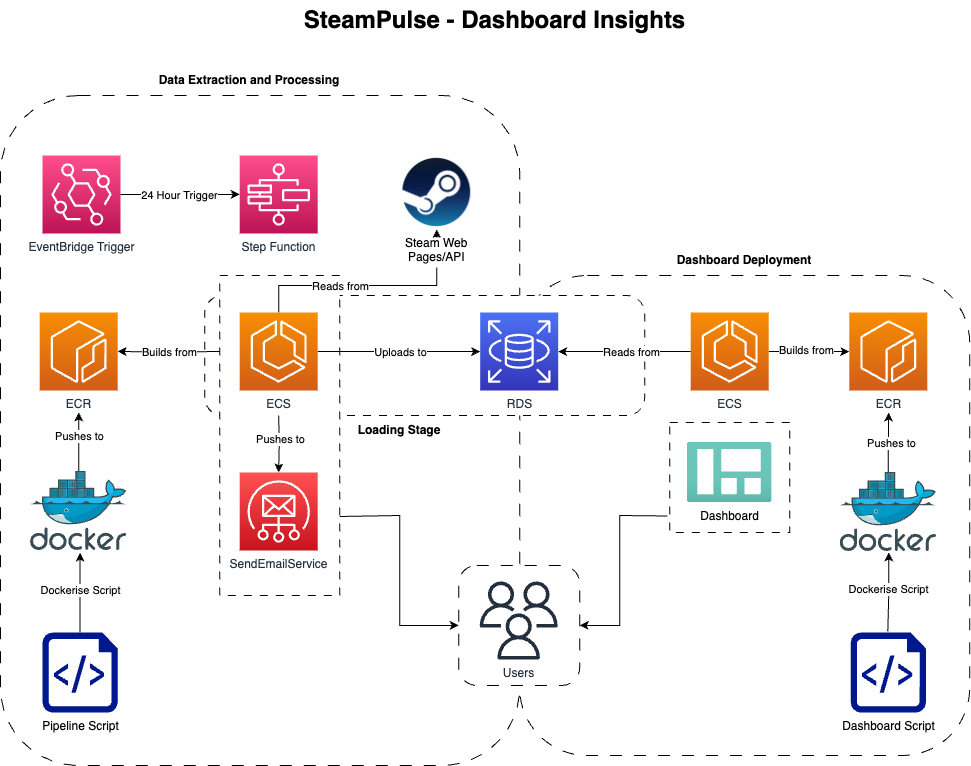

The diagram above was exported from draw.io. Its source (the exported page's mxGraphModel, read from the mxfile embedded in the PNG):
<mxGraphModel dx="1728" dy="2647" grid="1" gridSize="10" guides="1" tooltips="1" connect="1" arrows="1" fold="1" page="1" pageScale="1" pageWidth="1169" pageHeight="827" math="0" shadow="0">
  <root>
    <mxCell id="0" />
    <mxCell id="1" parent="0" />
    <mxCell id="qZ4WkI839Gy-iAHF7Q_B-92" value="" style="rounded=1;whiteSpace=wrap;html=1;dashed=1;dashPattern=12 12;fillColor=default;glass=0;" vertex="1" parent="1">
      <mxGeometry x="639.2" y="-680" width="450" height="480" as="geometry" />
    </mxCell>
    <mxCell id="qZ4WkI839Gy-iAHF7Q_B-90" value="" style="rounded=0;whiteSpace=wrap;html=1;dashed=1;dashPattern=8 8;" vertex="1" parent="1">
      <mxGeometry x="789.2" y="-533" width="120" height="110" as="geometry" />
    </mxCell>
    <mxCell id="qZ4WkI839Gy-iAHF7Q_B-67" value="" style="rounded=1;whiteSpace=wrap;html=1;fillColor=default;dashed=1;dashPattern=12 12;" vertex="1" parent="1">
      <mxGeometry x="120" y="-860" width="519.2" height="670" as="geometry" />
    </mxCell>
    <mxCell id="qZ4WkI839Gy-iAHF7Q_B-70" value="" style="rounded=1;whiteSpace=wrap;html=1;fillColor=default;dashed=1;dashPattern=8 8;glass=0;" vertex="1" parent="1">
      <mxGeometry x="324.2" y="-660" width="440" height="120" as="geometry" />
    </mxCell>
    <mxCell id="qZ4WkI839Gy-iAHF7Q_B-27" value="" style="rounded=0;whiteSpace=wrap;html=1;strokeWidth=1;perimeterSpacing=10;dashed=1;fillColor=default;glass=0;shadow=0;dashPattern=8 8;" vertex="1" parent="1">
      <mxGeometry x="339.2" y="-680" width="120" height="320" as="geometry" />
    </mxCell>
    <mxCell id="qZ4WkI839Gy-iAHF7Q_B-1" value="EventBridge Trigger" style="sketch=0;points=[[0,0,0],[0.25,0,0],[0.5,0,0],[0.75,0,0],[1,0,0],[0,1,0],[0.25,1,0],[0.5,1,0],[0.75,1,0],[1,1,0],[0,0.25,0],[0,0.5,0],[0,0.75,0],[1,0.25,0],[1,0.5,0],[1,0.75,0]];outlineConnect=0;fontColor=#232F3E;gradientColor=#FF4F8B;gradientDirection=north;fillColor=#BC1356;strokeColor=#ffffff;dashed=0;verticalLabelPosition=bottom;verticalAlign=top;align=center;html=1;fontSize=12;fontStyle=0;aspect=fixed;shape=mxgraph.aws4.resourceIcon;resIcon=mxgraph.aws4.eventbridge;" vertex="1" parent="1">
      <mxGeometry x="161.99999999999994" y="-800" width="78" height="78" as="geometry" />
    </mxCell>
    <mxCell id="qZ4WkI839Gy-iAHF7Q_B-2" value="" style="endArrow=classic;html=1;rounded=0;exitX=1;exitY=0.5;exitDx=0;exitDy=0;exitPerimeter=0;entryX=0;entryY=0.5;entryDx=0;entryDy=0;entryPerimeter=0;" edge="1" parent="1" source="qZ4WkI839Gy-iAHF7Q_B-1" target="qZ4WkI839Gy-iAHF7Q_B-4">
      <mxGeometry width="50" height="50" relative="1" as="geometry">
        <mxPoint x="619.2" y="-381" as="sourcePoint" />
        <mxPoint x="399.2" y="-761" as="targetPoint" />
      </mxGeometry>
    </mxCell>
    <mxCell id="qZ4WkI839Gy-iAHF7Q_B-3" value="24 Hour Trigger" style="edgeLabel;html=1;align=center;verticalAlign=middle;resizable=0;points=[];" vertex="1" connectable="0" parent="qZ4WkI839Gy-iAHF7Q_B-2">
      <mxGeometry x="-0.1706" y="-1" relative="1" as="geometry">
        <mxPoint x="10" y="-1" as="offset" />
      </mxGeometry>
    </mxCell>
    <mxCell id="qZ4WkI839Gy-iAHF7Q_B-4" value="Step Function" style="sketch=0;points=[[0,0,0],[0.25,0,0],[0.5,0,0],[0.75,0,0],[1,0,0],[0,1,0],[0.25,1,0],[0.5,1,0],[0.75,1,0],[1,1,0],[0,0.25,0],[0,0.5,0],[0,0.75,0],[1,0.25,0],[1,0.5,0],[1,0.75,0]];outlineConnect=0;fontColor=#232F3E;gradientColor=#FF4F8B;gradientDirection=north;fillColor=#BC1356;strokeColor=#ffffff;dashed=0;verticalLabelPosition=bottom;verticalAlign=top;align=center;html=1;fontSize=12;fontStyle=0;aspect=fixed;shape=mxgraph.aws4.resourceIcon;resIcon=mxgraph.aws4.step_functions;" vertex="1" parent="1">
      <mxGeometry x="359.2" y="-800" width="78" height="78" as="geometry" />
    </mxCell>
    <mxCell id="qZ4WkI839Gy-iAHF7Q_B-18" style="edgeStyle=orthogonalEdgeStyle;rounded=0;orthogonalLoop=1;jettySize=auto;html=1;" edge="1" parent="1" source="qZ4WkI839Gy-iAHF7Q_B-6">
      <mxGeometry relative="1" as="geometry">
        <mxPoint x="198.2" y="-543" as="targetPoint" />
      </mxGeometry>
    </mxCell>
    <mxCell id="qZ4WkI839Gy-iAHF7Q_B-29" value="Pushes to" style="edgeLabel;html=1;align=center;verticalAlign=middle;resizable=0;points=[];" vertex="1" connectable="0" parent="qZ4WkI839Gy-iAHF7Q_B-18">
      <mxGeometry x="0.1988" relative="1" as="geometry">
        <mxPoint as="offset" />
      </mxGeometry>
    </mxCell>
    <mxCell id="qZ4WkI839Gy-iAHF7Q_B-6" value="" style="image;sketch=0;aspect=fixed;html=1;points=[];align=center;fontSize=12;image=img/lib/mscae/Docker.svg;" vertex="1" parent="1">
      <mxGeometry x="150.03" y="-484" width="96.35" height="79" as="geometry" />
    </mxCell>
    <mxCell id="qZ4WkI839Gy-iAHF7Q_B-7" value="&lt;font style=&quot;font-size: 24px;&quot;&gt;SteamPulse - Dashboard Insights&lt;/font&gt;" style="text;html=1;align=center;verticalAlign=middle;resizable=0;points=[];autosize=1;strokeColor=none;fillColor=none;fontStyle=1" vertex="1" parent="1">
      <mxGeometry x="414.05999999999995" y="-955" width="400" height="40" as="geometry" />
    </mxCell>
    <mxCell id="qZ4WkI839Gy-iAHF7Q_B-68" style="edgeStyle=orthogonalEdgeStyle;rounded=0;orthogonalLoop=1;jettySize=auto;html=1;" edge="1" parent="1" target="qZ4WkI839Gy-iAHF7Q_B-9">
      <mxGeometry relative="1" as="geometry">
        <mxPoint x="398.2" y="-540" as="sourcePoint" />
      </mxGeometry>
    </mxCell>
    <mxCell id="qZ4WkI839Gy-iAHF7Q_B-69" value="Pushes to" style="edgeLabel;html=1;align=center;verticalAlign=middle;resizable=0;points=[];" vertex="1" connectable="0" parent="qZ4WkI839Gy-iAHF7Q_B-68">
      <mxGeometry x="-0.1704" y="1" relative="1" as="geometry">
        <mxPoint as="offset" />
      </mxGeometry>
    </mxCell>
    <mxCell id="qZ4WkI839Gy-iAHF7Q_B-95" value="" style="edgeStyle=orthogonalEdgeStyle;rounded=0;orthogonalLoop=1;jettySize=auto;html=1;" edge="1" parent="1" source="qZ4WkI839Gy-iAHF7Q_B-8" target="qZ4WkI839Gy-iAHF7Q_B-45">
      <mxGeometry relative="1" as="geometry">
        <mxPoint x="517.2" y="-604" as="targetPoint" />
        <Array as="points">
          <mxPoint x="398.2" y="-670" />
          <mxPoint x="556.2" y="-670" />
        </Array>
      </mxGeometry>
    </mxCell>
    <mxCell id="qZ4WkI839Gy-iAHF7Q_B-100" value="Reads from" style="edgeLabel;html=1;align=center;verticalAlign=middle;resizable=0;points=[];" vertex="1" connectable="0" parent="qZ4WkI839Gy-iAHF7Q_B-95">
      <mxGeometry x="-0.1079" y="3" relative="1" as="geometry">
        <mxPoint x="-19" y="3" as="offset" />
      </mxGeometry>
    </mxCell>
    <mxCell id="qZ4WkI839Gy-iAHF7Q_B-103" value="" style="edgeStyle=orthogonalEdgeStyle;rounded=0;orthogonalLoop=1;jettySize=auto;html=1;" edge="1" parent="1" source="qZ4WkI839Gy-iAHF7Q_B-8" target="qZ4WkI839Gy-iAHF7Q_B-23">
      <mxGeometry relative="1" as="geometry">
        <mxPoint x="517.2" y="-604" as="targetPoint" />
      </mxGeometry>
    </mxCell>
    <mxCell id="qZ4WkI839Gy-iAHF7Q_B-104" value="Uploads to" style="edgeLabel;html=1;align=center;verticalAlign=middle;resizable=0;points=[];" vertex="1" connectable="0" parent="qZ4WkI839Gy-iAHF7Q_B-103">
      <mxGeometry x="-0.0174" y="-3" relative="1" as="geometry">
        <mxPoint x="2" y="-3" as="offset" />
      </mxGeometry>
    </mxCell>
    <mxCell id="qZ4WkI839Gy-iAHF7Q_B-8" value="ECS" style="sketch=0;points=[[0,0,0],[0.25,0,0],[0.5,0,0],[0.75,0,0],[1,0,0],[0,1,0],[0.25,1,0],[0.5,1,0],[0.75,1,0],[1,1,0],[0,0.25,0],[0,0.5,0],[0,0.75,0],[1,0.25,0],[1,0.5,0],[1,0.75,0]];outlineConnect=0;fontColor=#232F3E;gradientColor=#F78E04;gradientDirection=north;fillColor=#D05C17;strokeColor=#ffffff;dashed=0;verticalLabelPosition=bottom;verticalAlign=top;align=center;html=1;fontSize=12;fontStyle=0;aspect=fixed;shape=mxgraph.aws4.resourceIcon;resIcon=mxgraph.aws4.ecs;" vertex="1" parent="1">
      <mxGeometry x="359.2" y="-643" width="78" height="78" as="geometry" />
    </mxCell>
    <mxCell id="qZ4WkI839Gy-iAHF7Q_B-9" value="SendEmailService" style="sketch=0;points=[[0,0,0],[0.25,0,0],[0.5,0,0],[0.75,0,0],[1,0,0],[0,1,0],[0.25,1,0],[0.5,1,0],[0.75,1,0],[1,1,0],[0,0.25,0],[0,0.5,0],[0,0.75,0],[1,0.25,0],[1,0.5,0],[1,0.75,0]];outlineConnect=0;fontColor=#232F3E;gradientColor=#FF5252;gradientDirection=north;fillColor=#C7131F;strokeColor=#ffffff;dashed=0;verticalLabelPosition=bottom;verticalAlign=top;align=center;html=1;fontSize=12;fontStyle=0;aspect=fixed;shape=mxgraph.aws4.resourceIcon;resIcon=mxgraph.aws4.simple_email_service;" vertex="1" parent="1">
      <mxGeometry x="359.2" y="-483" width="78" height="78" as="geometry" />
    </mxCell>
    <mxCell id="qZ4WkI839Gy-iAHF7Q_B-14" value="" style="edgeStyle=orthogonalEdgeStyle;rounded=0;orthogonalLoop=1;jettySize=auto;html=1;entryX=1;entryY=0.5;entryDx=0;entryDy=0;entryPerimeter=0;" edge="1" parent="1" target="qZ4WkI839Gy-iAHF7Q_B-12">
      <mxGeometry relative="1" as="geometry">
        <mxPoint x="339.2" y="-604" as="sourcePoint" />
        <mxPoint x="259.2" y="-563" as="targetPoint" />
        <Array as="points" />
      </mxGeometry>
    </mxCell>
    <mxCell id="qZ4WkI839Gy-iAHF7Q_B-34" value="Builds from" style="edgeLabel;html=1;align=center;verticalAlign=middle;resizable=0;points=[];" vertex="1" connectable="0" parent="qZ4WkI839Gy-iAHF7Q_B-14">
      <mxGeometry x="-0.1481" y="-1" relative="1" as="geometry">
        <mxPoint x="-7" y="1" as="offset" />
      </mxGeometry>
    </mxCell>
    <mxCell id="qZ4WkI839Gy-iAHF7Q_B-12" value="ECR" style="sketch=0;points=[[0,0,0],[0.25,0,0],[0.5,0,0],[0.75,0,0],[1,0,0],[0,1,0],[0.25,1,0],[0.5,1,0],[0.75,1,0],[1,1,0],[0,0.25,0],[0,0.5,0],[0,0.75,0],[1,0.25,0],[1,0.5,0],[1,0.75,0]];outlineConnect=0;fontColor=#232F3E;gradientColor=#F78E04;gradientDirection=north;fillColor=#D05C17;strokeColor=#ffffff;dashed=0;verticalLabelPosition=bottom;verticalAlign=top;align=center;html=1;fontSize=12;fontStyle=0;aspect=fixed;shape=mxgraph.aws4.resourceIcon;resIcon=mxgraph.aws4.ecr;" vertex="1" parent="1">
      <mxGeometry x="159.20000000000002" y="-643" width="78" height="78" as="geometry" />
    </mxCell>
    <mxCell id="qZ4WkI839Gy-iAHF7Q_B-17" style="edgeStyle=orthogonalEdgeStyle;rounded=0;orthogonalLoop=1;jettySize=auto;html=1;" edge="1" parent="1" source="qZ4WkI839Gy-iAHF7Q_B-16">
      <mxGeometry relative="1" as="geometry">
        <mxPoint x="199.60000000000008" y="-403" as="targetPoint" />
      </mxGeometry>
    </mxCell>
    <mxCell id="qZ4WkI839Gy-iAHF7Q_B-28" value="Dockerise Script" style="edgeLabel;html=1;align=center;verticalAlign=middle;resizable=0;points=[];" vertex="1" connectable="0" parent="qZ4WkI839Gy-iAHF7Q_B-17">
      <mxGeometry x="0.077" y="1" relative="1" as="geometry">
        <mxPoint as="offset" />
      </mxGeometry>
    </mxCell>
    <mxCell id="qZ4WkI839Gy-iAHF7Q_B-16" value="Pipeline Script" style="sketch=0;aspect=fixed;pointerEvents=1;shadow=0;dashed=0;html=1;strokeColor=none;labelPosition=center;verticalLabelPosition=bottom;verticalAlign=top;align=center;fillColor=#00188D;shape=mxgraph.azure.script_file" vertex="1" parent="1">
      <mxGeometry x="162" y="-323" width="75.2" height="80" as="geometry" />
    </mxCell>
    <mxCell id="qZ4WkI839Gy-iAHF7Q_B-23" value="RDS" style="sketch=0;points=[[0,0,0],[0.25,0,0],[0.5,0,0],[0.75,0,0],[1,0,0],[0,1,0],[0.25,1,0],[0.5,1,0],[0.75,1,0],[1,1,0],[0,0.25,0],[0,0.5,0],[0,0.75,0],[1,0.25,0],[1,0.5,0],[1,0.75,0]];outlineConnect=0;fontColor=#232F3E;gradientColor=#4D72F3;gradientDirection=north;fillColor=#3334B9;strokeColor=#ffffff;dashed=0;verticalLabelPosition=bottom;verticalAlign=top;align=center;html=1;fontSize=12;fontStyle=0;aspect=fixed;shape=mxgraph.aws4.resourceIcon;resIcon=mxgraph.aws4.rds;" vertex="1" parent="1">
      <mxGeometry x="599.7" y="-643" width="78" height="78" as="geometry" />
    </mxCell>
    <mxCell id="qZ4WkI839Gy-iAHF7Q_B-45" value="Steam Web&#10;Pages/API" style="shape=image;verticalLabelPosition=bottom;labelBackgroundColor=default;verticalAlign=top;aspect=fixed;imageAspect=0;image=https://cdn.freebiesupply.com/images/large/2x/steam-logo-transparent.png;" vertex="1" parent="1">
      <mxGeometry x="519.2" y="-800" width="74.06" height="74" as="geometry" />
    </mxCell>
    <mxCell id="qZ4WkI839Gy-iAHF7Q_B-83" value="" style="edgeStyle=orthogonalEdgeStyle;rounded=0;orthogonalLoop=1;jettySize=auto;html=1;" edge="1" parent="1" source="qZ4WkI839Gy-iAHF7Q_B-62">
      <mxGeometry relative="1" as="geometry">
        <mxPoint x="1008.2" y="-543" as="targetPoint" />
      </mxGeometry>
    </mxCell>
    <mxCell id="qZ4WkI839Gy-iAHF7Q_B-84" value="Pushes to" style="edgeLabel;html=1;align=center;verticalAlign=middle;resizable=0;points=[];" vertex="1" connectable="0" parent="qZ4WkI839Gy-iAHF7Q_B-83">
      <mxGeometry x="-0.0014" y="-2" relative="1" as="geometry">
        <mxPoint as="offset" />
      </mxGeometry>
    </mxCell>
    <mxCell id="qZ4WkI839Gy-iAHF7Q_B-62" value="" style="image;sketch=0;aspect=fixed;html=1;points=[];align=center;fontSize=12;image=img/lib/mscae/Docker.svg;" vertex="1" parent="1">
      <mxGeometry x="959.6200000000001" y="-483" width="96.35" height="79" as="geometry" />
    </mxCell>
    <mxCell id="qZ4WkI839Gy-iAHF7Q_B-63" value="ECR" style="sketch=0;points=[[0,0,0],[0.25,0,0],[0.5,0,0],[0.75,0,0],[1,0,0],[0,1,0],[0.25,1,0],[0.5,1,0],[0.75,1,0],[1,1,0],[0,0.25,0],[0,0.5,0],[0,0.75,0],[1,0.25,0],[1,0.5,0],[1,0.75,0]];outlineConnect=0;fontColor=#232F3E;gradientColor=#F78E04;gradientDirection=north;fillColor=#D05C17;strokeColor=#ffffff;dashed=0;verticalLabelPosition=bottom;verticalAlign=top;align=center;html=1;fontSize=12;fontStyle=0;aspect=fixed;shape=mxgraph.aws4.resourceIcon;resIcon=mxgraph.aws4.ecr;" vertex="1" parent="1">
      <mxGeometry x="968.8" y="-643" width="78" height="78" as="geometry" />
    </mxCell>
    <mxCell id="qZ4WkI839Gy-iAHF7Q_B-66" value="Dashboard Script" style="sketch=0;aspect=fixed;pointerEvents=1;shadow=0;dashed=0;html=1;strokeColor=none;labelPosition=center;verticalLabelPosition=bottom;verticalAlign=top;align=center;fillColor=#00188D;shape=mxgraph.azure.script_file" vertex="1" parent="1">
      <mxGeometry x="970.2" y="-323" width="75.2" height="80" as="geometry" />
    </mxCell>
    <mxCell id="qZ4WkI839Gy-iAHF7Q_B-85" value="" style="edgeStyle=orthogonalEdgeStyle;rounded=0;orthogonalLoop=1;jettySize=auto;html=1;" edge="1" parent="1" source="qZ4WkI839Gy-iAHF7Q_B-71" target="qZ4WkI839Gy-iAHF7Q_B-63">
      <mxGeometry relative="1" as="geometry" />
    </mxCell>
    <mxCell id="qZ4WkI839Gy-iAHF7Q_B-86" value="Builds from" style="edgeLabel;html=1;align=center;verticalAlign=middle;resizable=0;points=[];" vertex="1" connectable="0" parent="qZ4WkI839Gy-iAHF7Q_B-85">
      <mxGeometry x="-0.0736" y="2" relative="1" as="geometry">
        <mxPoint as="offset" />
      </mxGeometry>
    </mxCell>
    <mxCell id="qZ4WkI839Gy-iAHF7Q_B-105" value="" style="edgeStyle=orthogonalEdgeStyle;rounded=0;orthogonalLoop=1;jettySize=auto;html=1;" edge="1" parent="1" source="qZ4WkI839Gy-iAHF7Q_B-71" target="qZ4WkI839Gy-iAHF7Q_B-23">
      <mxGeometry relative="1" as="geometry" />
    </mxCell>
    <mxCell id="qZ4WkI839Gy-iAHF7Q_B-106" value="Reads from" style="edgeLabel;html=1;align=center;verticalAlign=middle;resizable=0;points=[];" vertex="1" connectable="0" parent="qZ4WkI839Gy-iAHF7Q_B-105">
      <mxGeometry x="0.1547" relative="1" as="geometry">
        <mxPoint x="16" as="offset" />
      </mxGeometry>
    </mxCell>
    <mxCell id="qZ4WkI839Gy-iAHF7Q_B-71" value="ECS" style="sketch=0;points=[[0,0,0],[0.25,0,0],[0.5,0,0],[0.75,0,0],[1,0,0],[0,1,0],[0.25,1,0],[0.5,1,0],[0.75,1,0],[1,1,0],[0,0.25,0],[0,0.5,0],[0,0.75,0],[1,0.25,0],[1,0.5,0],[1,0.75,0]];outlineConnect=0;fontColor=#232F3E;gradientColor=#F78E04;gradientDirection=north;fillColor=#D05C17;strokeColor=#ffffff;dashed=0;verticalLabelPosition=bottom;verticalAlign=top;align=center;html=1;fontSize=12;fontStyle=0;aspect=fixed;shape=mxgraph.aws4.resourceIcon;resIcon=mxgraph.aws4.ecs;" vertex="1" parent="1">
      <mxGeometry x="810.2" y="-643" width="78" height="78" as="geometry" />
    </mxCell>
    <mxCell id="qZ4WkI839Gy-iAHF7Q_B-72" value="Dashboard" style="image;aspect=fixed;html=1;points=[];align=center;fontSize=12;image=img/lib/azure2/general/Dashboard.svg;" vertex="1" parent="1">
      <mxGeometry x="806.7" y="-513" width="85" height="60" as="geometry" />
    </mxCell>
    <mxCell id="qZ4WkI839Gy-iAHF7Q_B-73" value="Data Extraction and Processing" style="text;strokeColor=none;align=center;fillColor=none;html=1;verticalAlign=middle;whiteSpace=wrap;rounded=0;fontStyle=1" vertex="1" parent="1">
      <mxGeometry x="269.2" y="-890" width="200" height="30" as="geometry" />
    </mxCell>
    <mxCell id="qZ4WkI839Gy-iAHF7Q_B-74" value="Loading Stage" style="text;strokeColor=none;align=center;fillColor=none;html=1;verticalAlign=middle;whiteSpace=wrap;rounded=0;fontStyle=1" vertex="1" parent="1">
      <mxGeometry x="419.2" y="-540" width="200" height="30" as="geometry" />
    </mxCell>
    <mxCell id="qZ4WkI839Gy-iAHF7Q_B-77" style="edgeStyle=orthogonalEdgeStyle;rounded=0;orthogonalLoop=1;jettySize=auto;html=1;" edge="1" parent="1">
      <mxGeometry relative="1" as="geometry">
        <mxPoint x="1008.2" y="-403" as="targetPoint" />
        <mxPoint x="1007.32" y="-324" as="sourcePoint" />
        <Array as="points">
          <mxPoint x="1008.32" y="-324" />
          <mxPoint x="1008.32" y="-364" />
        </Array>
      </mxGeometry>
    </mxCell>
    <mxCell id="qZ4WkI839Gy-iAHF7Q_B-78" value="Dockerise Script" style="edgeLabel;html=1;align=center;verticalAlign=middle;resizable=0;points=[];" vertex="1" connectable="0" parent="qZ4WkI839Gy-iAHF7Q_B-77">
      <mxGeometry x="0.077" y="1" relative="1" as="geometry">
        <mxPoint as="offset" />
      </mxGeometry>
    </mxCell>
    <mxCell id="qZ4WkI839Gy-iAHF7Q_B-96" value="" style="rounded=1;whiteSpace=wrap;html=1;dashed=1;dashPattern=12 12;glass=0;" vertex="1" parent="1">
      <mxGeometry x="578.2" y="-390" width="121" height="120" as="geometry" />
    </mxCell>
    <mxCell id="qZ4WkI839Gy-iAHF7Q_B-93" value="Users" style="sketch=0;outlineConnect=0;fontColor=#232F3E;gradientColor=none;fillColor=#232F3D;strokeColor=none;dashed=0;verticalLabelPosition=bottom;verticalAlign=top;align=center;html=1;fontSize=12;fontStyle=0;aspect=fixed;pointerEvents=1;shape=mxgraph.aws4.users;" vertex="1" parent="1">
      <mxGeometry x="599.2" y="-374" width="78" height="78" as="geometry" />
    </mxCell>
    <mxCell id="qZ4WkI839Gy-iAHF7Q_B-98" value="" style="endArrow=none;startArrow=classic;html=1;rounded=0;exitX=1;exitY=0.5;exitDx=0;exitDy=0;entryX=-0.018;entryY=0.85;entryDx=0;entryDy=0;entryPerimeter=0;endFill=0;" edge="1" parent="1" source="qZ4WkI839Gy-iAHF7Q_B-96" target="qZ4WkI839Gy-iAHF7Q_B-90">
      <mxGeometry width="50" height="50" relative="1" as="geometry">
        <mxPoint x="799.2" y="-374" as="sourcePoint" />
        <mxPoint x="849.2" y="-424" as="targetPoint" />
        <Array as="points">
          <mxPoint x="739.2" y="-330" />
          <mxPoint x="739.2" y="-440" />
        </Array>
      </mxGeometry>
    </mxCell>
    <mxCell id="qZ4WkI839Gy-iAHF7Q_B-99" value="" style="endArrow=classic;startArrow=none;html=1;rounded=0;exitX=1;exitY=0.5;exitDx=0;exitDy=0;entryX=0;entryY=0.5;entryDx=0;entryDy=0;startFill=0;" edge="1" parent="1" target="qZ4WkI839Gy-iAHF7Q_B-96">
      <mxGeometry width="50" height="50" relative="1" as="geometry">
        <mxPoint x="459.2" y="-439" as="sourcePoint" />
        <mxPoint x="609.2" y="-533" as="targetPoint" />
        <Array as="points">
          <mxPoint x="519.2" y="-440" />
          <mxPoint x="519.2" y="-330" />
        </Array>
      </mxGeometry>
    </mxCell>
    <mxCell id="qZ4WkI839Gy-iAHF7Q_B-101" value="Dashboard Deployment" style="text;strokeColor=none;align=center;fillColor=none;html=1;verticalAlign=middle;whiteSpace=wrap;rounded=0;fontStyle=1" vertex="1" parent="1">
      <mxGeometry x="764.2" y="-710" width="200" height="30" as="geometry" />
    </mxCell>
  </root>
</mxGraphModel>